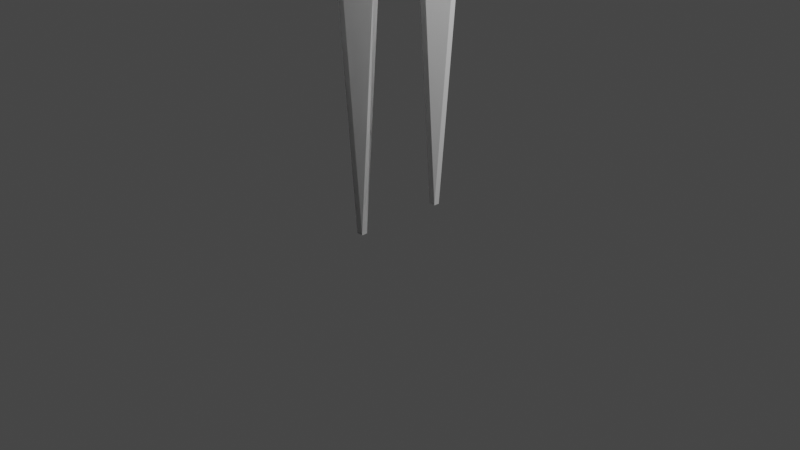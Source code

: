 # Source: char1.blend  (saved by Blender 4.4.32; exported with 4.5.12 LTS)
import bpy
from mathutils import Matrix  # noqa: F401  (used for matrix-valued properties, if any)

bpy.ops.wm.read_factory_settings(use_empty=True)
scene = bpy.context.scene
scene.name = 'Scene'

# ---- collections
col_collection = bpy.data.collections.new('Collection'); scene.collection.children.link(col_collection)

# ---- materials (node trees are filled in below, after node groups)
mat_material = bpy.data.materials.new('Material')
mat_material.alpha_threshold = 0.0
mat_material.line_color = (0.0, 0.0, 0.0, 1.0)

# ---- material node trees
mat_material.use_nodes = True; mat_material.node_tree.nodes.clear()
_N = mat_material.node_tree.nodes; _L = mat_material.node_tree.links
n0 = _N.new('ShaderNodeOutputMaterial'); n0.name = 'Material Output'; n0.location = (300, 300)
n1 = _N.new('ShaderNodeBsdfPrincipled'); n1.name = 'Principled BSDF'; n1.location = (10, 300)
n1.distribution = 'GGX'
n1.subsurface_method = 'BURLEY'
n1.inputs[2].default_value = 0.4
n1.inputs[3].default_value = 1.45
n1.inputs[27].default_value = (0.0, 0.0, 0.0, 1.0)
n1.inputs[28].default_value = 1.0
_L.new(n1.outputs[0], n0.inputs[0])
n0.is_active_output = True

# ---- world
world_world = bpy.data.worlds.new('World'); scene.world = world_world
world_world.use_nodes = True; world_world.node_tree.nodes.clear()
_N = world_world.node_tree.nodes; _L = world_world.node_tree.links
n0 = _N.new('ShaderNodeOutputWorld'); n0.name = 'World Output'; n0.location = (300, 300)
n1 = _N.new('ShaderNodeBackground'); n1.name = 'Background'; n1.location = (10, 300)
n1.inputs[0].default_value = (0.05088, 0.05088, 0.05088, 1.0)
_L.new(n1.outputs[0], n0.inputs[0])
n0.is_active_output = True
world_world.color = (0.05088, 0.05088, 0.05088)
world_world.use_sun_shadow = False
world_world.sun_shadow_jitter_overblur = 0.0

# ---- cameras
cam_camera = bpy.data.cameras.new('Camera')
cam_camera.clip_end = 100.0
cam_camera.ortho_scale = 7.314

# ---- lights
light_light = bpy.data.lights.new('Light', 'POINT')
light_light.transmission_factor = 0.0
light_light.energy = 1000.0
light_light.shadow_soft_size = 0.1
light_light.shadow_maximum_resolution = 0.006
light_light.use_absolute_resolution = True

# ---- meshes
me_cube = bpy.data.meshes.new('Cube')
me_cube.from_pydata([(0.76, 0.8, 0.9533), (0.76, 0.76, 0.9933), (0.8, 0.76, 0.9533), (0.95, 0.95, -1.0), (0.95, 1.0, -0.95), (1.0, 0.95, -0.95), (0.8, -0.76, 0.9533), (0.76, -0.76, 0.9933), (0.76, -0.8, 0.9533), (1.0, -0.95, -0.95), (0.95, -1.0, -0.95), (0.95, -0.95, -1.0), (-0.76, 0.8, 0.9533), (-0.8, 0.76, 0.9533), (-0.76, 0.76, 0.9933), (-1.0, 0.95, -0.95), (-0.95, 1.0, -0.95), (-0.95, 0.95, -1.0), (-0.8, -0.76, 0.9533), (-0.76, -0.8, 0.9533), (-0.76, -0.76, 0.9933), (-0.95, -0.95, -1.0), (-0.95, -1.0, -0.95), (-1.0, -0.95, -0.95)], [], [(17, 3, 11, 21), (23, 18, 13, 15), (10, 8, 19, 22), (1, 14, 20, 7), (5, 2, 6, 9), (0, 1, 2), (3, 4, 5), (6, 7, 8), (9, 10, 11), (12, 13, 14), (15, 16, 17), (18, 19, 20), (21, 22, 23), (17, 21, 23, 15), (3, 17, 16, 4), (2, 5, 4, 0), (22, 19, 18, 23), (8, 10, 9, 6), (12, 16, 15, 13), (7, 20, 19, 8), (1, 7, 6, 2), (21, 11, 10, 22), (20, 14, 13, 18), (14, 1, 0, 12), (11, 3, 5, 9), (16, 12, 0, 4)])
_uv = me_cube.uv_layers.new(name='UVMap')
_uv.uv.foreach_set('vector', [0.1312, 0.5062, 0.3688, 0.5063, 0.3688, 0.7437, 0.1312, 0.7437, 0.3812, 0.00625, 0.6187, 0.00625, 0.6187, 0.2438, 0.3812, 0.2437, 0.3812, 0.7562, 0.6187, 0.7563, 0.6187, 0.9937, 0.3812, 0.9937, 0.6312, 0.5062, 0.8688, 0.5063, 0.8688, 0.7437, 0.6312, 0.7437, 0.3812, 0.5062, 0.6187, 0.5063, 0.6187, 0.7437, 0.3812, 0.7437, 0.6187, 0.4937, 0.625, 0.4938, 0.6187, 0.5, 0.3688, 0.5063, 0.3688, 0.5, 0.375, 0.5063, 0.6187, 0.75, 0.625, 0.7563, 0.6187, 0.7563, 0.375, 0.7438, 0.3688, 0.75, 0.3688, 0.7437, 0.6187, 0.25, 0.6187, 0.2438, 0.625, 0.2438, 0.125, 0.5063, 0.1312, 0.5, 0.1312, 0.5062, 0.6187, 0.00625, 0.6187, 0.0, 0.625, 0.00625, 0.1312, 0.7437, 0.1312, 0.75, 0.125, 0.7438, 0.1312, 0.5062, 0.1312, 0.7437, 0.125, 0.7438, 0.125, 0.5063, 0.3688, 0.5063, 0.1312, 0.5062, 0.1312, 0.5, 0.3688, 0.5, 0.6187, 0.5063, 0.3812, 0.5062, 0.3812, 0.4937, 0.6187, 0.4937, 0.3813, 0.0, 0.6187, 0.0, 0.6187, 0.00625, 0.3812, 0.00625, 0.6187, 0.7563, 0.3812, 0.7562, 0.3812, 0.7437, 0.6187, 0.7437, 0.6187, 0.2563, 0.3812, 0.2562, 0.3812, 0.2437, 0.6187, 0.2438, 0.625, 0.7563, 0.625, 0.9937, 0.6187, 0.9937, 0.6187, 0.7563, 0.6312, 0.5062, 0.6312, 0.7437, 0.6187, 0.7437, 0.6187, 0.5063, 0.1312, 0.7437, 0.3688, 0.7437, 0.3688, 0.75, 0.1312, 0.75, 0.625, 0.00625, 0.625, 0.2438, 0.6187, 0.2438, 0.6187, 0.00625, 0.625, 0.2563, 0.625, 0.4938, 0.6187, 0.4937, 0.6187, 0.2563, 0.3688, 0.7437, 0.3688, 0.5063, 0.3812, 0.5062, 0.3812, 0.7437, 0.3812, 0.2562, 0.6187, 0.2563, 0.6187, 0.4937, 0.3812, 0.4937])
me_cube.materials.append(mat_material)
me_cube.use_remesh_preserve_volume = False
me_cube.use_remesh_preserve_attributes = False
me_cube.use_mirror_vertex_groups = False
me_cube.update()
me_cone_002 = bpy.data.meshes.new('Cone.002')
me_cone_002.from_pydata([(0.03544, 0.4596, -2.45), (0.0, 0.4293, -2.5), (-0.03544, 0.4596, -2.45), (0.4596, 0.03544, -2.45), (0.4596, -0.03544, -2.45), (0.4293, 0.0, -2.5), (0.03544, -0.4596, -2.45), (-0.03544, -0.4596, -2.45), (0.0, -0.4293, -2.5), (-0.4596, -0.03544, -2.45), (-0.4596, 0.03544, -2.45), (-0.4293, 0.0, -2.5), (-0.03544, 0.03544, 2.391), (-0.03544, -0.03544, 2.391), (0.03544, -0.03544, 2.391), (0.03544, 0.03544, 2.391), (0.03544, -0.2888, -0.7425), (0.03544, -0.2788, -0.6427), (-0.03544, -0.2788, -0.6427), (-0.03544, -0.2888, -0.7425), (-0.03544, -0.3146, -1.0), (-0.03544, -0.3245, -1.1), (0.03544, -0.3245, -1.1), (0.03544, -0.3146, -1.0), (-0.03544, 0.2888, -0.7425), (-0.03544, 0.2788, -0.6427), (0.03544, 0.2788, -0.6427), (0.03544, 0.2888, -0.7425), (0.03544, 0.3146, -1.0), (0.03544, 0.3245, -1.1), (-0.03544, 0.3245, -1.1), (-0.03544, 0.3146, -1.0), (-0.3146, 0.03544, -1.0), (-0.3245, 0.03544, -1.1), (-0.3245, -0.03544, -1.1), (-0.3146, -0.03544, -1.0), (-0.2888, -0.03544, -0.7425), (-0.2788, -0.03544, -0.6427), (-0.2788, 0.03544, -0.6427), (-0.2888, 0.03544, -0.7425), (0.3146, -0.03544, -1.0), (0.3245, -0.03544, -1.1), (0.3245, 0.03544, -1.1), (0.3146, 0.03544, -1.0), (0.2888, 0.03544, -0.7425), (0.2788, 0.03544, -0.6427), (0.2788, -0.03544, -0.6427), (0.2888, -0.03544, -0.7425), (0.2967, -0.03544, -0.8214), (0.3067, -0.03544, -0.9212), (0.3067, 0.03544, -0.9212), (0.2967, 0.03544, -0.8214), (0.03544, -0.3067, -0.9212), (0.03544, -0.2967, -0.8214), (-0.03544, -0.2967, -0.8214), (-0.03544, -0.3067, -0.9212), (-0.03544, 0.3067, -0.9212), (-0.03544, 0.2967, -0.8214), (0.03544, 0.2967, -0.8214), (0.03544, 0.3067, -0.9212), (-0.2967, 0.03544, -0.8214), (-0.3067, 0.03544, -0.9212), (-0.3067, -0.03544, -0.9212), (-0.2967, -0.03544, -0.8214)], [], [(17, 46, 14), (10, 33, 30, 2), (7, 21, 34, 9), (37, 18, 13), (47, 16, 53, 48), (1, 5, 8, 11), (4, 41, 22, 6), (45, 26, 15), (57, 60, 39, 24), (51, 58, 27, 44), (31, 32, 61, 56), (49, 52, 23, 40), (25, 38, 12), (55, 62, 35, 20), (43, 28, 59, 50), (19, 36, 63, 54), (0, 1, 2), (3, 4, 5), (6, 7, 8), (9, 10, 11), (12, 13, 14, 15), (16, 17, 18, 19), (20, 21, 22, 23), (24, 25, 26, 27), (28, 29, 30, 31), (32, 33, 34, 35), (36, 37, 38, 39), (40, 41, 42, 43), (44, 45, 46, 47), (48, 49, 50, 51), (52, 53, 54, 55), (56, 57, 58, 59), (60, 61, 62, 63), (0, 3, 5, 1), (4, 6, 8, 5), (7, 9, 11, 8), (10, 2, 1, 11), (51, 44, 47, 48), (46, 17, 16, 47), (55, 20, 23, 52), (22, 41, 40, 23), (59, 28, 31, 56), (30, 33, 32, 31), (63, 36, 39, 60), (38, 25, 24, 39), (42, 29, 28, 43), (26, 45, 44, 27), (18, 37, 36, 19), (34, 21, 20, 35), (6, 22, 21, 7), (33, 10, 9, 34), (3, 42, 41, 4), (12, 38, 37, 13), (17, 14, 13, 18), (45, 15, 14, 46), (25, 12, 15, 26), (29, 0, 2, 30), (43, 50, 49, 40), (19, 54, 53, 16), (27, 58, 57, 24), (35, 62, 61, 32), (62, 55, 54, 63), (58, 51, 50, 59), (60, 57, 56, 61), (52, 49, 48, 53), (0, 29, 42, 3)])
_uv = me_cone_002.uv_layers.new(name='UVMap')
_uv.uv.foreach_set('vector', [0.267, 0.1162, 0.3838, 0.233, 0.267, 0.233, 0.02941, 0.267, 0.09422, 0.267, 0.233, 0.4058, 0.233, 0.4706, 0.233, 0.02941, 0.233, 0.09422, 0.09422, 0.233, 0.02941, 0.233, 0.1162, 0.233, 0.233, 0.1162, 0.233, 0.233, 0.3886, 0.233, 0.267, 0.1114, 0.267, 0.1076, 0.3924, 0.233, 0.75, 0.4561, 0.9561, 0.25, 0.75, 0.04394, 0.5439, 0.25, 0.4706, 0.233, 0.4058, 0.233, 0.267, 0.09422, 0.267, 0.02941, 0.3838, 0.267, 0.267, 0.3838, 0.267, 0.267, 0.233, 0.3924, 0.1076, 0.267, 0.1114, 0.267, 0.233, 0.3886, 0.3924, 0.267, 0.267, 0.3924, 0.267, 0.3886, 0.3886, 0.267, 0.233, 0.401, 0.09901, 0.267, 0.1028, 0.267, 0.233, 0.3972, 0.3972, 0.233, 0.267, 0.1028, 0.267, 0.09901, 0.401, 0.233, 0.233, 0.3838, 0.1162, 0.267, 0.233, 0.267, 0.233, 0.1028, 0.1028, 0.233, 0.09901, 0.233, 0.233, 0.09901, 0.401, 0.267, 0.267, 0.401, 0.267, 0.3972, 0.3972, 0.267, 0.233, 0.1114, 0.1114, 0.233, 0.1076, 0.233, 0.233, 0.1076, 0.267, 0.4706, 0.2669, 0.4729, 0.25, 0.4874, 0.4874, 0.25, 0.4706, 0.233, 0.4729, 0.2331, 0.267, 0.02941, 0.25, 0.01256, 0.2669, 0.02705, 0.02941, 0.233, 0.01256, 0.25, 0.02705, 0.2331, 0.233, 0.267, 0.233, 0.233, 0.267, 0.233, 0.267, 0.267, 0.267, 0.1114, 0.267, 0.1162, 0.233, 0.1162, 0.233, 0.1114, 0.233, 0.09901, 0.233, 0.09422, 0.267, 0.09422, 0.267, 0.09901, 0.233, 0.3886, 0.233, 0.3838, 0.267, 0.3838, 0.267, 0.3886, 0.267, 0.401, 0.267, 0.4058, 0.233, 0.4058, 0.233, 0.401, 0.09901, 0.267, 0.09422, 0.267, 0.09422, 0.233, 0.09901, 0.233, 0.1114, 0.233, 0.1162, 0.233, 0.1162, 0.267, 0.1114, 0.267, 0.401, 0.233, 0.4058, 0.233, 0.4058, 0.267, 0.401, 0.267, 0.3886, 0.267, 0.3838, 0.267, 0.3838, 0.233, 0.3886, 0.233, 0.3924, 0.233, 0.3972, 0.233, 0.3972, 0.267, 0.3924, 0.267, 0.267, 0.1028, 0.267, 0.1076, 0.233, 0.1076, 0.233, 0.1028, 0.233, 0.3972, 0.233, 0.3924, 0.267, 0.3924, 0.267, 0.3972, 0.1076, 0.267, 0.1028, 0.267, 0.1028, 0.233, 0.1076, 0.233, 0.267, 0.4706, 0.4706, 0.267, 0.473, 0.267, 0.267, 0.473, 0.4706, 0.233, 0.267, 0.02941, 0.267, 0.02697, 0.473, 0.233, 0.233, 0.02941, 0.02941, 0.233, 0.02697, 0.233, 0.233, 0.02697, 0.02941, 0.267, 0.233, 0.4706, 0.233, 0.473, 0.02697, 0.267, 0.3924, 0.267, 0.3886, 0.267, 0.3886, 0.233, 0.3924, 0.233, 0.3838, 0.233, 0.267, 0.1162, 0.267, 0.1114, 0.3886, 0.233, 0.233, 0.1028, 0.233, 0.09901, 0.267, 0.09901, 0.267, 0.1028, 0.267, 0.09422, 0.4058, 0.233, 0.401, 0.233, 0.267, 0.09901, 0.267, 0.3972, 0.267, 0.401, 0.233, 0.401, 0.233, 0.3972, 0.233, 0.4058, 0.09422, 0.267, 0.09901, 0.267, 0.233, 0.401, 0.1076, 0.233, 0.1114, 0.233, 0.1114, 0.267, 0.1076, 0.267, 0.1162, 0.267, 0.233, 0.3838, 0.233, 0.3886, 0.1114, 0.267, 0.4058, 0.267, 0.267, 0.4058, 0.267, 0.401, 0.401, 0.267, 0.267, 0.3838, 0.3838, 0.267, 0.3886, 0.267, 0.267, 0.3886, 0.233, 0.1162, 0.1162, 0.233, 0.1114, 0.233, 0.233, 0.1114, 0.09422, 0.233, 0.233, 0.09422, 0.233, 0.09901, 0.09901, 0.233, 0.267, 0.02941, 0.267, 0.09422, 0.233, 0.09422, 0.233, 0.02941, 0.09422, 0.267, 0.02941, 0.267, 0.02941, 0.233, 0.09422, 0.233, 0.4706, 0.267, 0.4058, 0.267, 0.4058, 0.233, 0.4706, 0.233, 0.233, 0.267, 0.1162, 0.267, 0.1162, 0.233, 0.233, 0.233, 0.267, 0.1162, 0.267, 0.233, 0.233, 0.233, 0.233, 0.1162, 0.3838, 0.267, 0.267, 0.267, 0.267, 0.233, 0.3838, 0.233, 0.233, 0.3838, 0.233, 0.267, 0.267, 0.267, 0.267, 0.3838, 0.267, 0.4058, 0.267, 0.4706, 0.233, 0.4706, 0.233, 0.4058, 0.401, 0.267, 0.3972, 0.267, 0.3972, 0.233, 0.401, 0.233, 0.233, 0.1114, 0.233, 0.1076, 0.267, 0.1076, 0.267, 0.1114, 0.267, 0.3886, 0.267, 0.3924, 0.233, 0.3924, 0.233, 0.3886, 0.09901, 0.233, 0.1028, 0.233, 0.1028, 0.267, 0.09901, 0.267, 0.1028, 0.233, 0.233, 0.1028, 0.233, 0.1076, 0.1076, 0.233, 0.267, 0.3924, 0.3924, 0.267, 0.3972, 0.267, 0.267, 0.3972, 0.1076, 0.267, 0.233, 0.3924, 0.233, 0.3972, 0.1028, 0.267, 0.267, 0.1028, 0.3972, 0.233, 0.3924, 0.233, 0.267, 0.1076, 0.267, 0.4706, 0.267, 0.4058, 0.4058, 0.267, 0.4706, 0.267])
me_cone_002.update()
me_cone_003 = bpy.data.meshes.new('Cone.003')
me_cone_003.from_pydata([(0.03544, 0.4596, -2.45), (0.0, 0.4293, -2.5), (-0.03544, 0.4596, -2.45), (0.4596, 0.03544, -2.45), (0.4596, -0.03544, -2.45), (0.4293, 0.0, -2.5), (0.03544, -0.4596, -2.45), (-0.03544, -0.4596, -2.45), (0.0, -0.4293, -2.5), (-0.4596, -0.03544, -2.45), (-0.4596, 0.03544, -2.45), (-0.4293, 0.0, -2.5), (-0.03544, 0.03544, 2.391), (-0.03544, -0.03544, 2.391), (0.03544, -0.03544, 2.391), (0.03544, 0.03544, 2.391), (0.03544, -0.2888, -0.7425), (0.03544, -0.2788, -0.6427), (-0.03544, -0.2788, -0.6427), (-0.03544, -0.2888, -0.7425), (-0.03544, -0.3146, -1.0), (-0.03544, -0.3245, -1.1), (0.03544, -0.3245, -1.1), (0.03544, -0.3146, -1.0), (-0.03544, 0.2888, -0.7425), (-0.03544, 0.2788, -0.6427), (0.03544, 0.2788, -0.6427), (0.03544, 0.2888, -0.7425), (0.03544, 0.3146, -1.0), (0.03544, 0.3245, -1.1), (-0.03544, 0.3245, -1.1), (-0.03544, 0.3146, -1.0), (-0.3146, 0.03544, -1.0), (-0.3245, 0.03544, -1.1), (-0.3245, -0.03544, -1.1), (-0.3146, -0.03544, -1.0), (-0.2888, -0.03544, -0.7425), (-0.2788, -0.03544, -0.6427), (-0.2788, 0.03544, -0.6427), (-0.2888, 0.03544, -0.7425), (0.3146, -0.03544, -1.0), (0.3245, -0.03544, -1.1), (0.3245, 0.03544, -1.1), (0.3146, 0.03544, -1.0), (0.2888, 0.03544, -0.7425), (0.2788, 0.03544, -0.6427), (0.2788, -0.03544, -0.6427), (0.2888, -0.03544, -0.7425), (0.2967, -0.03544, -0.8214), (0.3067, -0.03544, -0.9212), (0.3067, 0.03544, -0.9212), (0.2967, 0.03544, -0.8214), (0.03544, -0.3067, -0.9212), (0.03544, -0.2967, -0.8214), (-0.03544, -0.2967, -0.8214), (-0.03544, -0.3067, -0.9212), (-0.03544, 0.3067, -0.9212), (-0.03544, 0.2967, -0.8214), (0.03544, 0.2967, -0.8214), (0.03544, 0.3067, -0.9212), (-0.2967, 0.03544, -0.8214), (-0.3067, 0.03544, -0.9212), (-0.3067, -0.03544, -0.9212), (-0.2967, -0.03544, -0.8214)], [], [(17, 46, 14), (10, 33, 30, 2), (7, 21, 34, 9), (37, 18, 13), (47, 16, 53, 48), (1, 5, 8, 11), (4, 41, 22, 6), (45, 26, 15), (57, 60, 39, 24), (51, 58, 27, 44), (31, 32, 61, 56), (49, 52, 23, 40), (25, 38, 12), (55, 62, 35, 20), (43, 28, 59, 50), (19, 36, 63, 54), (0, 1, 2), (3, 4, 5), (6, 7, 8), (9, 10, 11), (12, 13, 14, 15), (16, 17, 18, 19), (20, 21, 22, 23), (24, 25, 26, 27), (28, 29, 30, 31), (32, 33, 34, 35), (36, 37, 38, 39), (40, 41, 42, 43), (44, 45, 46, 47), (48, 49, 50, 51), (52, 53, 54, 55), (56, 57, 58, 59), (60, 61, 62, 63), (0, 3, 5, 1), (4, 6, 8, 5), (7, 9, 11, 8), (10, 2, 1, 11), (51, 44, 47, 48), (46, 17, 16, 47), (55, 20, 23, 52), (22, 41, 40, 23), (59, 28, 31, 56), (30, 33, 32, 31), (63, 36, 39, 60), (38, 25, 24, 39), (42, 29, 28, 43), (26, 45, 44, 27), (18, 37, 36, 19), (34, 21, 20, 35), (6, 22, 21, 7), (33, 10, 9, 34), (3, 42, 41, 4), (12, 38, 37, 13), (17, 14, 13, 18), (45, 15, 14, 46), (25, 12, 15, 26), (29, 0, 2, 30), (43, 50, 49, 40), (19, 54, 53, 16), (27, 58, 57, 24), (35, 62, 61, 32), (62, 55, 54, 63), (58, 51, 50, 59), (60, 57, 56, 61), (52, 49, 48, 53), (0, 29, 42, 3)])
_uv = me_cone_003.uv_layers.new(name='UVMap')
_uv.uv.foreach_set('vector', [0.267, 0.1162, 0.3838, 0.233, 0.267, 0.233, 0.02941, 0.267, 0.09422, 0.267, 0.233, 0.4058, 0.233, 0.4706, 0.233, 0.02941, 0.233, 0.09422, 0.09422, 0.233, 0.02941, 0.233, 0.1162, 0.233, 0.233, 0.1162, 0.233, 0.233, 0.3886, 0.233, 0.267, 0.1114, 0.267, 0.1076, 0.3924, 0.233, 0.75, 0.4561, 0.9561, 0.25, 0.75, 0.04394, 0.5439, 0.25, 0.4706, 0.233, 0.4058, 0.233, 0.267, 0.09422, 0.267, 0.02941, 0.3838, 0.267, 0.267, 0.3838, 0.267, 0.267, 0.233, 0.3924, 0.1076, 0.267, 0.1114, 0.267, 0.233, 0.3886, 0.3924, 0.267, 0.267, 0.3924, 0.267, 0.3886, 0.3886, 0.267, 0.233, 0.401, 0.09901, 0.267, 0.1028, 0.267, 0.233, 0.3972, 0.3972, 0.233, 0.267, 0.1028, 0.267, 0.09901, 0.401, 0.233, 0.233, 0.3838, 0.1162, 0.267, 0.233, 0.267, 0.233, 0.1028, 0.1028, 0.233, 0.09901, 0.233, 0.233, 0.09901, 0.401, 0.267, 0.267, 0.401, 0.267, 0.3972, 0.3972, 0.267, 0.233, 0.1114, 0.1114, 0.233, 0.1076, 0.233, 0.233, 0.1076, 0.267, 0.4706, 0.2669, 0.4729, 0.25, 0.4874, 0.4874, 0.25, 0.4706, 0.233, 0.4729, 0.2331, 0.267, 0.02941, 0.25, 0.01256, 0.2669, 0.02705, 0.02941, 0.233, 0.01256, 0.25, 0.02705, 0.2331, 0.233, 0.267, 0.233, 0.233, 0.267, 0.233, 0.267, 0.267, 0.267, 0.1114, 0.267, 0.1162, 0.233, 0.1162, 0.233, 0.1114, 0.233, 0.09901, 0.233, 0.09422, 0.267, 0.09422, 0.267, 0.09901, 0.233, 0.3886, 0.233, 0.3838, 0.267, 0.3838, 0.267, 0.3886, 0.267, 0.401, 0.267, 0.4058, 0.233, 0.4058, 0.233, 0.401, 0.09901, 0.267, 0.09422, 0.267, 0.09422, 0.233, 0.09901, 0.233, 0.1114, 0.233, 0.1162, 0.233, 0.1162, 0.267, 0.1114, 0.267, 0.401, 0.233, 0.4058, 0.233, 0.4058, 0.267, 0.401, 0.267, 0.3886, 0.267, 0.3838, 0.267, 0.3838, 0.233, 0.3886, 0.233, 0.3924, 0.233, 0.3972, 0.233, 0.3972, 0.267, 0.3924, 0.267, 0.267, 0.1028, 0.267, 0.1076, 0.233, 0.1076, 0.233, 0.1028, 0.233, 0.3972, 0.233, 0.3924, 0.267, 0.3924, 0.267, 0.3972, 0.1076, 0.267, 0.1028, 0.267, 0.1028, 0.233, 0.1076, 0.233, 0.267, 0.4706, 0.4706, 0.267, 0.473, 0.267, 0.267, 0.473, 0.4706, 0.233, 0.267, 0.02941, 0.267, 0.02697, 0.473, 0.233, 0.233, 0.02941, 0.02941, 0.233, 0.02697, 0.233, 0.233, 0.02697, 0.02941, 0.267, 0.233, 0.4706, 0.233, 0.473, 0.02697, 0.267, 0.3924, 0.267, 0.3886, 0.267, 0.3886, 0.233, 0.3924, 0.233, 0.3838, 0.233, 0.267, 0.1162, 0.267, 0.1114, 0.3886, 0.233, 0.233, 0.1028, 0.233, 0.09901, 0.267, 0.09901, 0.267, 0.1028, 0.267, 0.09422, 0.4058, 0.233, 0.401, 0.233, 0.267, 0.09901, 0.267, 0.3972, 0.267, 0.401, 0.233, 0.401, 0.233, 0.3972, 0.233, 0.4058, 0.09422, 0.267, 0.09901, 0.267, 0.233, 0.401, 0.1076, 0.233, 0.1114, 0.233, 0.1114, 0.267, 0.1076, 0.267, 0.1162, 0.267, 0.233, 0.3838, 0.233, 0.3886, 0.1114, 0.267, 0.4058, 0.267, 0.267, 0.4058, 0.267, 0.401, 0.401, 0.267, 0.267, 0.3838, 0.3838, 0.267, 0.3886, 0.267, 0.267, 0.3886, 0.233, 0.1162, 0.1162, 0.233, 0.1114, 0.233, 0.233, 0.1114, 0.09422, 0.233, 0.233, 0.09422, 0.233, 0.09901, 0.09901, 0.233, 0.267, 0.02941, 0.267, 0.09422, 0.233, 0.09422, 0.233, 0.02941, 0.09422, 0.267, 0.02941, 0.267, 0.02941, 0.233, 0.09422, 0.233, 0.4706, 0.267, 0.4058, 0.267, 0.4058, 0.233, 0.4706, 0.233, 0.233, 0.267, 0.1162, 0.267, 0.1162, 0.233, 0.233, 0.233, 0.267, 0.1162, 0.267, 0.233, 0.233, 0.233, 0.233, 0.1162, 0.3838, 0.267, 0.267, 0.267, 0.267, 0.233, 0.3838, 0.233, 0.233, 0.3838, 0.233, 0.267, 0.267, 0.267, 0.267, 0.3838, 0.267, 0.4058, 0.267, 0.4706, 0.233, 0.4706, 0.233, 0.4058, 0.401, 0.267, 0.3972, 0.267, 0.3972, 0.233, 0.401, 0.233, 0.233, 0.1114, 0.233, 0.1076, 0.267, 0.1076, 0.267, 0.1114, 0.267, 0.3886, 0.267, 0.3924, 0.233, 0.3924, 0.233, 0.3886, 0.09901, 0.233, 0.1028, 0.233, 0.1028, 0.267, 0.09901, 0.267, 0.1028, 0.233, 0.233, 0.1028, 0.233, 0.1076, 0.1076, 0.233, 0.267, 0.3924, 0.3924, 0.267, 0.3972, 0.267, 0.267, 0.3972, 0.1076, 0.267, 0.233, 0.3924, 0.233, 0.3972, 0.1028, 0.267, 0.267, 0.1028, 0.3972, 0.233, 0.3924, 0.233, 0.267, 0.1076, 0.267, 0.4706, 0.267, 0.4058, 0.4058, 0.267, 0.4706, 0.267])
me_cone_003.update()
me_cone_004 = bpy.data.meshes.new('Cone.004')
me_cone_004.from_pydata([(0.03544, 0.4596, -2.45), (0.0, 0.4293, -2.5), (-0.03544, 0.4596, -2.45), (0.4596, 0.03544, -2.45), (0.4596, -0.03544, -2.45), (0.4293, 0.0, -2.5), (0.03544, -0.4596, -2.45), (-0.03544, -0.4596, -2.45), (0.0, -0.4293, -2.5), (-0.4596, -0.03544, -2.45), (-0.4596, 0.03544, -2.45), (-0.4293, 0.0, -2.5), (-0.03544, 0.03544, 2.391), (-0.03544, -0.03544, 2.391), (0.03544, -0.03544, 2.391), (0.03544, 0.03544, 2.391), (0.03544, -0.2888, -0.7425), (0.03544, -0.2788, -0.6427), (-0.03544, -0.2788, -0.6427), (-0.03544, -0.2888, -0.7425), (-0.03544, -0.3146, -1.0), (-0.03544, -0.3245, -1.1), (0.03544, -0.3245, -1.1), (0.03544, -0.3146, -1.0), (-0.03544, 0.2888, -0.7425), (-0.03544, 0.2788, -0.6427), (0.03544, 0.2788, -0.6427), (0.03544, 0.2888, -0.7425), (0.03544, 0.3146, -1.0), (0.03544, 0.3245, -1.1), (-0.03544, 0.3245, -1.1), (-0.03544, 0.3146, -1.0), (-0.3146, 0.03544, -1.0), (-0.3245, 0.03544, -1.1), (-0.3245, -0.03544, -1.1), (-0.3146, -0.03544, -1.0), (-0.2888, -0.03544, -0.7425), (-0.2788, -0.03544, -0.6427), (-0.2788, 0.03544, -0.6427), (-0.2888, 0.03544, -0.7425), (0.3146, -0.03544, -1.0), (0.3245, -0.03544, -1.1), (0.3245, 0.03544, -1.1), (0.3146, 0.03544, -1.0), (0.2888, 0.03544, -0.7425), (0.2788, 0.03544, -0.6427), (0.2788, -0.03544, -0.6427), (0.2888, -0.03544, -0.7425), (0.2967, -0.03544, -0.8214), (0.3067, -0.03544, -0.9212), (0.3067, 0.03544, -0.9212), (0.2967, 0.03544, -0.8214), (0.03544, -0.3067, -0.9212), (0.03544, -0.2967, -0.8214), (-0.03544, -0.2967, -0.8214), (-0.03544, -0.3067, -0.9212), (-0.03544, 0.3067, -0.9212), (-0.03544, 0.2967, -0.8214), (0.03544, 0.2967, -0.8214), (0.03544, 0.3067, -0.9212), (-0.2967, 0.03544, -0.8214), (-0.3067, 0.03544, -0.9212), (-0.3067, -0.03544, -0.9212), (-0.2967, -0.03544, -0.8214), (0.76, -1.444, -4.358), (0.76, -1.4, -4.398), (0.8, -1.4, -4.358), (0.95, -1.611, -2.404), (0.95, -1.667, -2.454), (1.0, -1.611, -2.454), (0.8, 0.2889, -4.358), (0.76, 0.2889, -4.398), (0.76, 0.3333, -4.358), (1.0, 0.5, -2.454), (0.95, 0.5556, -2.454), (0.95, 0.5, -2.404), (-0.76, -1.444, -4.358), (-0.8, -1.4, -4.358), (-0.76, -1.4, -4.398), (-1.0, -1.611, -2.454), (-0.95, -1.667, -2.454), (-0.95, -1.611, -2.404), (-0.8, 0.2889, -4.358), (-0.76, 0.3333, -4.358), (-0.76, 0.2889, -4.398), (-0.95, 0.5, -2.404), (-0.95, 0.5556, -2.454), (-1.0, 0.5, -2.454), (0.03544, -0.6515, -2.45), (0.0, -0.6818, -2.5), (-0.03544, -0.6515, -2.45), (0.4596, -1.076, -2.45), (0.4596, -1.147, -2.45), (0.4293, -1.111, -2.5), (0.03544, -1.571, -2.45), (-0.03544, -1.571, -2.45), (0.0, -1.54, -2.5), (-0.4596, -1.147, -2.45), (-0.4596, -1.076, -2.45), (-0.4293, -1.111, -2.5), (-0.03544, -1.076, 2.391), (-0.03544, -1.147, 2.391), (0.03544, -1.147, 2.391), (0.03544, -1.076, 2.391), (0.03544, -1.4, -0.7425), (0.03544, -1.39, -0.6427), (-0.03544, -1.39, -0.6427), (-0.03544, -1.4, -0.7425), (-0.03544, -1.426, -1.0), (-0.03544, -1.436, -1.1), (0.03544, -1.436, -1.1), (0.03544, -1.426, -1.0), (-0.03544, -0.8223, -0.7425), (-0.03544, -0.8323, -0.6427), (0.03544, -0.8323, -0.6427), (0.03544, -0.8223, -0.7425), (0.03544, -0.7965, -1.0), (0.03544, -0.7866, -1.1), (-0.03544, -0.7866, -1.1), (-0.03544, -0.7965, -1.0), (-0.3146, -1.076, -1.0), (-0.3245, -1.076, -1.1), (-0.3245, -1.147, -1.1), (-0.3146, -1.147, -1.0), (-0.2888, -1.147, -0.7425), (-0.2788, -1.147, -0.6427), (-0.2788, -1.076, -0.6427), (-0.2888, -1.076, -0.7425), (0.3146, -1.147, -1.0), (0.3245, -1.147, -1.1), (0.3245, -1.076, -1.1), (0.3146, -1.076, -1.0), (0.2888, -1.076, -0.7425), (0.2788, -1.076, -0.6427), (0.2788, -1.147, -0.6427), (0.2888, -1.147, -0.7425), (0.2967, -1.147, -0.8214), (0.3067, -1.147, -0.9212), (0.3067, -1.076, -0.9212), (0.2967, -1.076, -0.8214), (0.03544, -1.418, -0.9212), (0.03544, -1.408, -0.8214), (-0.03544, -1.408, -0.8214), (-0.03544, -1.418, -0.9212), (-0.03544, -0.8044, -0.9212), (-0.03544, -0.8144, -0.8214), (0.03544, -0.8144, -0.8214), (0.03544, -0.8044, -0.9212), (-0.2967, -1.076, -0.8214), (-0.3067, -1.076, -0.9212), (-0.3067, -1.147, -0.9212), (-0.2967, -1.147, -0.8214)], [], [(17, 46, 14), (10, 33, 30, 2), (7, 21, 34, 9), (37, 18, 13), (47, 16, 53, 48), (1, 5, 8, 11), (4, 41, 22, 6), (45, 26, 15), (57, 60, 39, 24), (51, 58, 27, 44), (31, 32, 61, 56), (49, 52, 23, 40), (25, 38, 12), (55, 62, 35, 20), (43, 28, 59, 50), (19, 36, 63, 54), (0, 1, 2), (3, 4, 5), (6, 7, 8), (9, 10, 11), (12, 13, 14, 15), (16, 17, 18, 19), (20, 21, 22, 23), (24, 25, 26, 27), (28, 29, 30, 31), (32, 33, 34, 35), (36, 37, 38, 39), (40, 41, 42, 43), (44, 45, 46, 47), (48, 49, 50, 51), (52, 53, 54, 55), (56, 57, 58, 59), (60, 61, 62, 63), (0, 3, 5, 1), (4, 6, 8, 5), (7, 9, 11, 8), (10, 2, 1, 11), (51, 44, 47, 48), (46, 17, 16, 47), (55, 20, 23, 52), (22, 41, 40, 23), (59, 28, 31, 56), (30, 33, 32, 31), (63, 36, 39, 60), (38, 25, 24, 39), (42, 29, 28, 43), (26, 45, 44, 27), (18, 37, 36, 19), (34, 21, 20, 35), (6, 22, 21, 7), (33, 10, 9, 34), (3, 42, 41, 4), (12, 38, 37, 13), (17, 14, 13, 18), (45, 15, 14, 46), (25, 12, 15, 26), (29, 0, 2, 30), (43, 50, 49, 40), (19, 54, 53, 16), (27, 58, 57, 24), (35, 62, 61, 32), (62, 55, 54, 63), (58, 51, 50, 59), (60, 57, 56, 61), (52, 49, 48, 53), (0, 29, 42, 3), (81, 67, 75, 85), (87, 82, 77, 79), (74, 72, 83, 86), (65, 78, 84, 71), (69, 66, 70, 73), (64, 65, 66), (67, 68, 69), (70, 71, 72), (73, 74, 75), (76, 77, 78), (79, 80, 81), (82, 83, 84), (85, 86, 87), (81, 85, 87, 79), (67, 81, 80, 68), (66, 69, 68, 64), (86, 83, 82, 87), (72, 74, 73, 70), (76, 80, 79, 77), (71, 84, 83, 72), (65, 71, 70, 66), (85, 75, 74, 86), (84, 78, 77, 82), (78, 65, 64, 76), (75, 67, 69, 73), (80, 76, 64, 68), (105, 134, 102), (98, 121, 118, 90), (95, 109, 122, 97), (125, 106, 101), (135, 104, 141, 136), (89, 93, 96, 99), (92, 129, 110, 94), (133, 114, 103), (145, 148, 127, 112), (139, 146, 115, 132), (119, 120, 149, 144), (137, 140, 111, 128), (113, 126, 100), (143, 150, 123, 108), (131, 116, 147, 138), (107, 124, 151, 142), (88, 89, 90), (91, 92, 93), (94, 95, 96), (97, 98, 99), (100, 101, 102, 103), (104, 105, 106, 107), (108, 109, 110, 111), (112, 113, 114, 115), (116, 117, 118, 119), (120, 121, 122, 123), (124, 125, 126, 127), (128, 129, 130, 131), (132, 133, 134, 135), (136, 137, 138, 139), (140, 141, 142, 143), (144, 145, 146, 147), (148, 149, 150, 151), (88, 91, 93, 89), (92, 94, 96, 93), (95, 97, 99, 96), (98, 90, 89, 99), (139, 132, 135, 136), (134, 105, 104, 135), (143, 108, 111, 140), (110, 129, 128, 111), (147, 116, 119, 144), (118, 121, 120, 119), (151, 124, 127, 148), (126, 113, 112, 127), (130, 117, 116, 131), (114, 133, 132, 115), (106, 125, 124, 107), (122, 109, 108, 123), (94, 110, 109, 95), (121, 98, 97, 122), (91, 130, 129, 92), (100, 126, 125, 101), (105, 102, 101, 106), (133, 103, 102, 134), (113, 100, 103, 114), (117, 88, 90, 118), (131, 138, 137, 128), (107, 142, 141, 104), (115, 146, 145, 112), (123, 150, 149, 120), (150, 143, 142, 151), (146, 139, 138, 147), (148, 145, 144, 149), (140, 137, 136, 141), (88, 117, 130, 91)])
me_cone_004.polygons.foreach_set('material_index', [0, 0, 0, 0, 0, 0, 0, 0, 0, 0, 0, 0, 0, 0, 0, 0, 0, 0, 0, 0, 0, 0, 0, 0, 0, 0, 0, 0, 0, 0, 0, 0, 0, 0, 0, 0, 0, 0, 0, 0, 0, 0, 0, 0, 0, 0, 0, 0, 0, 0, 0, 0, 0, 0, 0, 0, 0, 0, 0, 0, 0, 0, 0, 0, 0, 0, 1, 1, 1, 1, 1, 1, 1, 1, 1, 1, 1, 1, 1, 1, 1, 1, 1, 1, 1, 1, 1, 1, 1, 1, 1, 1, 0, 0, 0, 0, 0, 0, 0, 0, 0, 0, 0, 0, 0, 0, 0, 0, 0, 0, 0, 0, 0, 0, 0, 0, 0, 0, 0, 0, 0, 0, 0, 0, 0, 0, 0, 0, 0, 0, 0, 0, 0, 0, 0, 0, 0, 0, 0, 0, 0, 0, 0, 0, 0, 0, 0, 0, 0, 0, 0, 0, 0, 0, 0, 0, 0, 0])
_uv = me_cone_004.uv_layers.new(name='UVMap')
_uv.uv.foreach_set('vector', [0.267, 0.1162, 0.3838, 0.233, 0.267, 0.233, 0.02941, 0.267, 0.09422, 0.267, 0.233, 0.4058, 0.233, 0.4706, 0.233, 0.02941, 0.233, 0.09422, 0.09422, 0.233, 0.02941, 0.233, 0.1162, 0.233, 0.233, 0.1162, 0.233, 0.233, 0.3886, 0.233, 0.267, 0.1114, 0.267, 0.1076, 0.3924, 0.233, 0.75, 0.4561, 0.9561, 0.25, 0.75, 0.04394, 0.5439, 0.25, 0.4706, 0.233, 0.4058, 0.233, 0.267, 0.09422, 0.267, 0.02941, 0.3838, 0.267, 0.267, 0.3838, 0.267, 0.267, 0.233, 0.3924, 0.1076, 0.267, 0.1114, 0.267, 0.233, 0.3886, 0.3924, 0.267, 0.267, 0.3924, 0.267, 0.3886, 0.3886, 0.267, 0.233, 0.401, 0.09901, 0.267, 0.1028, 0.267, 0.233, 0.3972, 0.3972, 0.233, 0.267, 0.1028, 0.267, 0.09901, 0.401, 0.233, 0.233, 0.3838, 0.1162, 0.267, 0.233, 0.267, 0.233, 0.1028, 0.1028, 0.233, 0.09901, 0.233, 0.233, 0.09901, 0.401, 0.267, 0.267, 0.401, 0.267, 0.3972, 0.3972, 0.267, 0.233, 0.1114, 0.1114, 0.233, 0.1076, 0.233, 0.233, 0.1076, 0.267, 0.4706, 0.2669, 0.4729, 0.25, 0.4874, 0.4874, 0.25, 0.4706, 0.233, 0.4729, 0.2331, 0.267, 0.02941, 0.25, 0.01256, 0.2669, 0.02705, 0.02941, 0.233, 0.01256, 0.25, 0.02705, 0.2331, 0.233, 0.267, 0.233, 0.233, 0.267, 0.233, 0.267, 0.267, 0.267, 0.1114, 0.267, 0.1162, 0.233, 0.1162, 0.233, 0.1114, 0.233, 0.09901, 0.233, 0.09422, 0.267, 0.09422, 0.267, 0.09901, 0.233, 0.3886, 0.233, 0.3838, 0.267, 0.3838, 0.267, 0.3886, 0.267, 0.401, 0.267, 0.4058, 0.233, 0.4058, 0.233, 0.401, 0.09901, 0.267, 0.09422, 0.267, 0.09422, 0.233, 0.09901, 0.233, 0.1114, 0.233, 0.1162, 0.233, 0.1162, 0.267, 0.1114, 0.267, 0.401, 0.233, 0.4058, 0.233, 0.4058, 0.267, 0.401, 0.267, 0.3886, 0.267, 0.3838, 0.267, 0.3838, 0.233, 0.3886, 0.233, 0.3924, 0.233, 0.3972, 0.233, 0.3972, 0.267, 0.3924, 0.267, 0.267, 0.1028, 0.267, 0.1076, 0.233, 0.1076, 0.233, 0.1028, 0.233, 0.3972, 0.233, 0.3924, 0.267, 0.3924, 0.267, 0.3972, 0.1076, 0.267, 0.1028, 0.267, 0.1028, 0.233, 0.1076, 0.233, 0.267, 0.4706, 0.4706, 0.267, 0.473, 0.267, 0.267, 0.473, 0.4706, 0.233, 0.267, 0.02941, 0.267, 0.02697, 0.473, 0.233, 0.233, 0.02941, 0.02941, 0.233, 0.02697, 0.233, 0.233, 0.02697, 0.02941, 0.267, 0.233, 0.4706, 0.233, 0.473, 0.02697, 0.267, 0.3924, 0.267, 0.3886, 0.267, 0.3886, 0.233, 0.3924, 0.233, 0.3838, 0.233, 0.267, 0.1162, 0.267, 0.1114, 0.3886, 0.233, 0.233, 0.1028, 0.233, 0.09901, 0.267, 0.09901, 0.267, 0.1028, 0.267, 0.09422, 0.4058, 0.233, 0.401, 0.233, 0.267, 0.09901, 0.267, 0.3972, 0.267, 0.401, 0.233, 0.401, 0.233, 0.3972, 0.233, 0.4058, 0.09422, 0.267, 0.09901, 0.267, 0.233, 0.401, 0.1076, 0.233, 0.1114, 0.233, 0.1114, 0.267, 0.1076, 0.267, 0.1162, 0.267, 0.233, 0.3838, 0.233, 0.3886, 0.1114, 0.267, 0.4058, 0.267, 0.267, 0.4058, 0.267, 0.401, 0.401, 0.267, 0.267, 0.3838, 0.3838, 0.267, 0.3886, 0.267, 0.267, 0.3886, 0.233, 0.1162, 0.1162, 0.233, 0.1114, 0.233, 0.233, 0.1114, 0.09422, 0.233, 0.233, 0.09422, 0.233, 0.09901, 0.09901, 0.233, 0.267, 0.02941, 0.267, 0.09422, 0.233, 0.09422, 0.233, 0.02941, 0.09422, 0.267, 0.02941, 0.267, 0.02941, 0.233, 0.09422, 0.233, 0.4706, 0.267, 0.4058, 0.267, 0.4058, 0.233, 0.4706, 0.233, 0.233, 0.267, 0.1162, 0.267, 0.1162, 0.233, 0.233, 0.233, 0.267, 0.1162, 0.267, 0.233, 0.233, 0.233, 0.233, 0.1162, 0.3838, 0.267, 0.267, 0.267, 0.267, 0.233, 0.3838, 0.233, 0.233, 0.3838, 0.233, 0.267, 0.267, 0.267, 0.267, 0.3838, 0.267, 0.4058, 0.267, 0.4706, 0.233, 0.4706, 0.233, 0.4058, 0.401, 0.267, 0.3972, 0.267, 0.3972, 0.233, 0.401, 0.233, 0.233, 0.1114, 0.233, 0.1076, 0.267, 0.1076, 0.267, 0.1114, 0.267, 0.3886, 0.267, 0.3924, 0.233, 0.3924, 0.233, 0.3886, 0.09901, 0.233, 0.1028, 0.233, 0.1028, 0.267, 0.09901, 0.267, 0.1028, 0.233, 0.233, 0.1028, 0.233, 0.1076, 0.1076, 0.233, 0.267, 0.3924, 0.3924, 0.267, 0.3972, 0.267, 0.267, 0.3972, 0.1076, 0.267, 0.233, 0.3924, 0.233, 0.3972, 0.1028, 0.267, 0.267, 0.1028, 0.3972, 0.233, 0.3924, 0.233, 0.267, 0.1076, 0.267, 0.4706, 0.267, 0.4058, 0.4058, 0.267, 0.4706, 0.267, 0.1312, 0.5062, 0.3688, 0.5063, 0.3688, 0.7437, 0.1312, 0.7437, 0.3812, 0.00625, 0.6187, 0.00625, 0.6187, 0.2438, 0.3812, 0.2437, 0.3812, 0.7562, 0.6187, 0.7563, 0.6187, 0.9937, 0.3812, 0.9937, 0.6312, 0.5062, 0.8688, 0.5063, 0.8688, 0.7437, 0.6312, 0.7437, 0.3812, 0.5062, 0.6187, 0.5063, 0.6187, 0.7437, 0.3812, 0.7437, 0.6187, 0.4937, 0.625, 0.4938, 0.6187, 0.5, 0.3688, 0.5063, 0.3688, 0.5, 0.375, 0.5063, 0.6187, 0.75, 0.625, 0.7563, 0.6187, 0.7563, 0.375, 0.7438, 0.3688, 0.75, 0.3688, 0.7437, 0.6187, 0.25, 0.6187, 0.2438, 0.625, 0.2438, 0.125, 0.5063, 0.1312, 0.5, 0.1312, 0.5062, 0.6187, 0.00625, 0.6187, 0.0, 0.625, 0.00625, 0.1312, 0.7437, 0.1312, 0.75, 0.125, 0.7438, 0.1312, 0.5062, 0.1312, 0.7437, 0.125, 0.7438, 0.125, 0.5063, 0.3688, 0.5063, 0.1312, 0.5062, 0.1312, 0.5, 0.3688, 0.5, 0.6187, 0.5063, 0.3812, 0.5062, 0.3812, 0.4937, 0.6187, 0.4937, 0.3813, 0.0, 0.6187, 0.0, 0.6187, 0.00625, 0.3812, 0.00625, 0.6187, 0.7563, 0.3812, 0.7562, 0.3812, 0.7437, 0.6187, 0.7437, 0.6187, 0.2563, 0.3812, 0.2562, 0.3812, 0.2437, 0.6187, 0.2438, 0.625, 0.7563, 0.625, 0.9937, 0.6187, 0.9937, 0.6187, 0.7563, 0.6312, 0.5062, 0.6312, 0.7437, 0.6187, 0.7437, 0.6187, 0.5063, 0.1312, 0.7437, 0.3688, 0.7437, 0.3688, 0.75, 0.1312, 0.75, 0.625, 0.00625, 0.625, 0.2438, 0.6187, 0.2438, 0.6187, 0.00625, 0.625, 0.2563, 0.625, 0.4938, 0.6187, 0.4937, 0.6187, 0.2563, 0.3688, 0.7437, 0.3688, 0.5063, 0.3812, 0.5062, 0.3812, 0.7437, 0.3812, 0.2562, 0.6187, 0.2563, 0.6187, 0.4937, 0.3812, 0.4937, 0.267, 0.1162, 0.3838, 0.233, 0.267, 0.233, 0.02941, 0.267, 0.09422, 0.267, 0.233, 0.4058, 0.233, 0.4706, 0.233, 0.02941, 0.233, 0.09422, 0.09422, 0.233, 0.02941, 0.233, 0.1162, 0.233, 0.233, 0.1162, 0.233, 0.233, 0.3886, 0.233, 0.267, 0.1114, 0.267, 0.1076, 0.3924, 0.233, 0.75, 0.4561, 0.9561, 0.25, 0.75, 0.04394, 0.5439, 0.25, 0.4706, 0.233, 0.4058, 0.233, 0.267, 0.09422, 0.267, 0.02941, 0.3838, 0.267, 0.267, 0.3838, 0.267, 0.267, 0.233, 0.3924, 0.1076, 0.267, 0.1114, 0.267, 0.233, 0.3886, 0.3924, 0.267, 0.267, 0.3924, 0.267, 0.3886, 0.3886, 0.267, 0.233, 0.401, 0.09901, 0.267, 0.1028, 0.267, 0.233, 0.3972, 0.3972, 0.233, 0.267, 0.1028, 0.267, 0.09901, 0.401, 0.233, 0.233, 0.3838, 0.1162, 0.267, 0.233, 0.267, 0.233, 0.1028, 0.1028, 0.233, 0.09901, 0.233, 0.233, 0.09901, 0.401, 0.267, 0.267, 0.401, 0.267, 0.3972, 0.3972, 0.267, 0.233, 0.1114, 0.1114, 0.233, 0.1076, 0.233, 0.233, 0.1076, 0.267, 0.4706, 0.2669, 0.4729, 0.25, 0.4874, 0.4874, 0.25, 0.4706, 0.233, 0.4729, 0.2331, 0.267, 0.02941, 0.25, 0.01256, 0.2669, 0.02705, 0.02941, 0.233, 0.01256, 0.25, 0.02705, 0.2331, 0.233, 0.267, 0.233, 0.233, 0.267, 0.233, 0.267, 0.267, 0.267, 0.1114, 0.267, 0.1162, 0.233, 0.1162, 0.233, 0.1114, 0.233, 0.09901, 0.233, 0.09422, 0.267, 0.09422, 0.267, 0.09901, 0.233, 0.3886, 0.233, 0.3838, 0.267, 0.3838, 0.267, 0.3886, 0.267, 0.401, 0.267, 0.4058, 0.233, 0.4058, 0.233, 0.401, 0.09901, 0.267, 0.09422, 0.267, 0.09422, 0.233, 0.09901, 0.233, 0.1114, 0.233, 0.1162, 0.233, 0.1162, 0.267, 0.1114, 0.267, 0.401, 0.233, 0.4058, 0.233, 0.4058, 0.267, 0.401, 0.267, 0.3886, 0.267, 0.3838, 0.267, 0.3838, 0.233, 0.3886, 0.233, 0.3924, 0.233, 0.3972, 0.233, 0.3972, 0.267, 0.3924, 0.267, 0.267, 0.1028, 0.267, 0.1076, 0.233, 0.1076, 0.233, 0.1028, 0.233, 0.3972, 0.233, 0.3924, 0.267, 0.3924, 0.267, 0.3972, 0.1076, 0.267, 0.1028, 0.267, 0.1028, 0.233, 0.1076, 0.233, 0.267, 0.4706, 0.4706, 0.267, 0.473, 0.267, 0.267, 0.473, 0.4706, 0.233, 0.267, 0.02941, 0.267, 0.02697, 0.473, 0.233, 0.233, 0.02941, 0.02941, 0.233, 0.02697, 0.233, 0.233, 0.02697, 0.02941, 0.267, 0.233, 0.4706, 0.233, 0.473, 0.02697, 0.267, 0.3924, 0.267, 0.3886, 0.267, 0.3886, 0.233, 0.3924, 0.233, 0.3838, 0.233, 0.267, 0.1162, 0.267, 0.1114, 0.3886, 0.233, 0.233, 0.1028, 0.233, 0.09901, 0.267, 0.09901, 0.267, 0.1028, 0.267, 0.09422, 0.4058, 0.233, 0.401, 0.233, 0.267, 0.09901, 0.267, 0.3972, 0.267, 0.401, 0.233, 0.401, 0.233, 0.3972, 0.233, 0.4058, 0.09422, 0.267, 0.09901, 0.267, 0.233, 0.401, 0.1076, 0.233, 0.1114, 0.233, 0.1114, 0.267, 0.1076, 0.267, 0.1162, 0.267, 0.233, 0.3838, 0.233, 0.3886, 0.1114, 0.267, 0.4058, 0.267, 0.267, 0.4058, 0.267, 0.401, 0.401, 0.267, 0.267, 0.3838, 0.3838, 0.267, 0.3886, 0.267, 0.267, 0.3886, 0.233, 0.1162, 0.1162, 0.233, 0.1114, 0.233, 0.233, 0.1114, 0.09422, 0.233, 0.233, 0.09422, 0.233, 0.09901, 0.09901, 0.233, 0.267, 0.02941, 0.267, 0.09422, 0.233, 0.09422, 0.233, 0.02941, 0.09422, 0.267, 0.02941, 0.267, 0.02941, 0.233, 0.09422, 0.233, 0.4706, 0.267, 0.4058, 0.267, 0.4058, 0.233, 0.4706, 0.233, 0.233, 0.267, 0.1162, 0.267, 0.1162, 0.233, 0.233, 0.233, 0.267, 0.1162, 0.267, 0.233, 0.233, 0.233, 0.233, 0.1162, 0.3838, 0.267, 0.267, 0.267, 0.267, 0.233, 0.3838, 0.233, 0.233, 0.3838, 0.233, 0.267, 0.267, 0.267, 0.267, 0.3838, 0.267, 0.4058, 0.267, 0.4706, 0.233, 0.4706, 0.233, 0.4058, 0.401, 0.267, 0.3972, 0.267, 0.3972, 0.233, 0.401, 0.233, 0.233, 0.1114, 0.233, 0.1076, 0.267, 0.1076, 0.267, 0.1114, 0.267, 0.3886, 0.267, 0.3924, 0.233, 0.3924, 0.233, 0.3886, 0.09901, 0.233, 0.1028, 0.233, 0.1028, 0.267, 0.09901, 0.267, 0.1028, 0.233, 0.233, 0.1028, 0.233, 0.1076, 0.1076, 0.233, 0.267, 0.3924, 0.3924, 0.267, 0.3972, 0.267, 0.267, 0.3972, 0.1076, 0.267, 0.233, 0.3924, 0.233, 0.3972, 0.1028, 0.267, 0.267, 0.1028, 0.3972, 0.233, 0.3924, 0.233, 0.267, 0.1076, 0.267, 0.4706, 0.267, 0.4058, 0.4058, 0.267, 0.4706, 0.267])
_ca = me_cone_004.color_attributes.new('Attribute', 'BYTE_COLOR', 'CORNER')
_ca.data.foreach_set('color', [1.0, 1.0, 1.0, 1.0, 1.0, 1.0, 1.0, 1.0, 1.0, 1.0, 1.0, 1.0, 1.0, 1.0, 1.0, 1.0, 1.0, 1.0, 1.0, 1.0, 1.0, 1.0, 1.0, 1.0, 1.0, 1.0, 1.0, 1.0, 1.0, 1.0, 1.0, 1.0, 1.0, 1.0, 1.0, 1.0, 1.0, 1.0, 1.0, 1.0, 1.0, 1.0, 1.0, 1.0, 1.0, 1.0, 1.0, 1.0, 1.0, 1.0, 1.0, 1.0, 1.0, 1.0, 1.0, 1.0, 1.0, 1.0, 1.0, 1.0, 1.0, 1.0, 1.0, 1.0, 1.0, 1.0, 1.0, 1.0, 1.0, 1.0, 1.0, 1.0, 1.0, 1.0, 1.0, 1.0, 1.0, 1.0, 1.0, 1.0, 1.0, 1.0, 1.0, 1.0, 1.0, 1.0, 1.0, 1.0, 1.0, 1.0, 1.0, 1.0, 1.0, 1.0, 1.0, 1.0, 1.0, 1.0, 1.0, 1.0, 1.0, 1.0, 1.0, 1.0, 1.0, 1.0, 1.0, 1.0, 1.0, 1.0, 1.0, 1.0, 1.0, 1.0, 1.0, 1.0, 1.0, 1.0, 1.0, 1.0, 1.0, 1.0, 1.0, 1.0, 1.0, 1.0, 1.0, 1.0, 1.0, 1.0, 1.0, 1.0, 1.0, 1.0, 1.0, 1.0, 1.0, 1.0, 1.0, 1.0, 1.0, 1.0, 1.0, 1.0, 1.0, 1.0, 1.0, 1.0, 1.0, 1.0, 1.0, 1.0, 1.0, 1.0, 1.0, 1.0, 1.0, 1.0, 1.0, 1.0, 1.0, 1.0, 1.0, 1.0, 1.0, 1.0, 1.0, 1.0, 1.0, 1.0, 1.0, 1.0, 1.0, 1.0, 1.0, 1.0, 1.0, 1.0, 1.0, 1.0, 1.0, 1.0, 1.0, 1.0, 1.0, 1.0, 1.0, 1.0, 1.0, 1.0, 1.0, 1.0, 1.0, 1.0, 1.0, 1.0, 1.0, 1.0, 1.0, 1.0, 1.0, 1.0, 1.0, 1.0, 1.0, 1.0, 1.0, 1.0, 1.0, 1.0, 1.0, 1.0, 1.0, 1.0, 1.0, 1.0, 1.0, 1.0, 1.0, 1.0, 1.0, 1.0, 1.0, 1.0, 1.0, 1.0, 1.0, 1.0, 1.0, 1.0, 1.0, 1.0, 1.0, 1.0, 1.0, 1.0, 1.0, 1.0, 1.0, 1.0, 1.0, 1.0, 1.0, 1.0, 1.0, 1.0, 1.0, 1.0, 1.0, 1.0, 1.0, 1.0, 1.0, 1.0, 1.0, 1.0, 1.0, 1.0, 1.0, 1.0, 1.0, 1.0, 1.0, 1.0, 1.0, 1.0, 1.0, 1.0, 1.0, 1.0, 1.0, 1.0, 1.0, 1.0, 1.0, 1.0, 1.0, 1.0, 1.0, 1.0, 1.0, 1.0, 1.0, 1.0, 1.0, 1.0, 1.0, 1.0, 1.0, 1.0, 1.0, 1.0, 1.0, 1.0, 1.0, 1.0, 1.0, 1.0, 1.0, 1.0, 1.0, 1.0, 1.0, 1.0, 1.0, 1.0, 1.0, 1.0, 1.0, 1.0, 1.0, 1.0, 1.0, 1.0, 1.0, 1.0, 1.0, 1.0, 1.0, 1.0, 1.0, 1.0, 1.0, 1.0, 1.0, 1.0, 1.0, 1.0, 1.0, 1.0, 1.0, 1.0, 1.0, 1.0, 1.0, 1.0, 1.0, 1.0, 1.0, 1.0, 1.0, 1.0, 1.0, 1.0, 1.0, 1.0, 1.0, 1.0, 1.0, 1.0, 1.0, 1.0, 1.0, 1.0, 1.0, 1.0, 1.0, 1.0, 1.0, 1.0, 1.0, 1.0, 1.0, 1.0, 1.0, 1.0, 1.0, 1.0, 1.0, 1.0, 1.0, 1.0, 1.0, 1.0, 1.0, 1.0, 1.0, 1.0, 1.0, 1.0, 1.0, 1.0, 1.0, 1.0, 1.0, 1.0, 1.0, 1.0, 1.0, 1.0, 1.0, 1.0, 1.0, 1.0, 1.0, 1.0, 1.0, 1.0, 1.0, 1.0, 1.0, 1.0, 1.0, 1.0, 1.0, 1.0, 1.0, 1.0, 1.0, 1.0, 1.0, 1.0, 1.0, 1.0, 1.0, 1.0, 1.0, 1.0, 1.0, 1.0, 1.0, 1.0, 1.0, 1.0, 1.0, 1.0, 1.0, 1.0, 1.0, 1.0, 1.0, 1.0, 1.0, 1.0, 1.0, 1.0, 1.0, 1.0, 1.0, 1.0, 1.0, 1.0, 1.0, 1.0, 1.0, 1.0, 1.0, 1.0, 1.0, 1.0, 1.0, 1.0, 1.0, 1.0, 1.0, 1.0, 1.0, 1.0, 1.0, 1.0, 1.0, 1.0, 1.0, 1.0, 1.0, 1.0, 1.0, 1.0, 1.0, 1.0, 1.0, 1.0, 1.0, 1.0, 1.0, 1.0, 1.0, 1.0, 1.0, 1.0, 1.0, 1.0, 1.0, 1.0, 1.0, 1.0, 1.0, 1.0, 1.0, 1.0, 1.0, 1.0, 1.0, 1.0, 1.0, 1.0, 1.0, 1.0, 1.0, 1.0, 1.0, 1.0, 1.0, 1.0, 1.0, 1.0, 1.0, 1.0, 1.0, 1.0, 1.0, 1.0, 1.0, 1.0, 1.0, 1.0, 1.0, 1.0, 1.0, 1.0, 1.0, 1.0, 1.0, 1.0, 1.0, 1.0, 1.0, 1.0, 1.0, 1.0, 1.0, 1.0, 1.0, 1.0, 1.0, 1.0, 1.0, 1.0, 1.0, 1.0, 1.0, 1.0, 1.0, 1.0, 1.0, 1.0, 1.0, 1.0, 1.0, 1.0, 1.0, 1.0, 1.0, 1.0, 1.0, 1.0, 1.0, 1.0, 1.0, 1.0, 1.0, 1.0, 1.0, 1.0, 1.0, 1.0, 1.0, 1.0, 1.0, 1.0, 1.0, 1.0, 1.0, 1.0, 1.0, 1.0, 1.0, 1.0, 1.0, 1.0, 1.0, 1.0, 1.0, 1.0, 1.0, 1.0, 1.0, 1.0, 1.0, 1.0, 1.0, 1.0, 1.0, 1.0, 1.0, 1.0, 1.0, 1.0, 1.0, 1.0, 1.0, 1.0, 1.0, 1.0, 1.0, 1.0, 1.0, 1.0, 1.0, 1.0, 1.0, 1.0, 1.0, 1.0, 1.0, 1.0, 1.0, 1.0, 1.0, 1.0, 1.0, 1.0, 1.0, 1.0, 1.0, 1.0, 1.0, 1.0, 1.0, 1.0, 1.0, 1.0, 1.0, 1.0, 1.0, 1.0, 1.0, 1.0, 1.0, 1.0, 1.0, 1.0, 1.0, 1.0, 1.0, 1.0, 1.0, 1.0, 1.0, 1.0, 1.0, 1.0, 1.0, 1.0, 1.0, 1.0, 1.0, 1.0, 1.0, 1.0, 1.0, 1.0, 1.0, 1.0, 1.0, 1.0, 1.0, 1.0, 1.0, 1.0, 1.0, 1.0, 1.0, 1.0, 1.0, 1.0, 1.0, 1.0, 1.0, 1.0, 1.0, 1.0, 1.0, 1.0, 1.0, 1.0, 1.0, 1.0, 1.0, 1.0, 1.0, 1.0, 1.0, 1.0, 1.0, 1.0, 1.0, 1.0, 1.0, 1.0, 1.0, 1.0, 1.0, 1.0, 1.0, 1.0, 1.0, 1.0, 1.0, 1.0, 1.0, 1.0, 1.0, 1.0, 1.0, 1.0, 1.0, 1.0, 1.0, 1.0, 1.0, 1.0, 1.0, 1.0, 1.0, 1.0, 1.0, 1.0, 1.0, 1.0, 1.0, 1.0, 1.0, 1.0, 1.0, 1.0, 1.0, 1.0, 1.0, 1.0, 1.0, 1.0, 1.0, 1.0, 1.0, 1.0, 1.0, 1.0, 1.0, 1.0, 1.0, 1.0, 1.0, 1.0, 1.0, 1.0, 1.0, 1.0, 1.0, 1.0, 1.0, 1.0, 1.0, 1.0, 1.0, 1.0, 1.0, 1.0, 1.0, 1.0, 1.0, 1.0, 1.0, 1.0, 1.0, 1.0, 1.0, 1.0, 1.0, 1.0, 1.0, 1.0, 1.0, 1.0, 1.0, 1.0, 1.0, 1.0, 1.0, 1.0, 1.0, 1.0, 1.0, 1.0, 1.0, 1.0, 1.0, 1.0, 1.0, 1.0, 1.0, 1.0, 1.0, 1.0, 1.0, 1.0, 1.0, 1.0, 1.0, 1.0, 1.0, 1.0, 1.0, 1.0, 1.0, 1.0, 1.0, 1.0, 1.0, 1.0, 1.0, 1.0, 1.0, 1.0, 1.0, 1.0, 1.0, 1.0, 1.0, 1.0, 1.0, 1.0, 1.0, 1.0, 1.0, 1.0, 1.0, 1.0, 1.0, 1.0, 1.0, 1.0, 1.0, 1.0, 1.0, 1.0, 1.0, 1.0, 1.0, 1.0, 1.0, 1.0, 1.0, 1.0, 1.0, 1.0, 1.0, 1.0, 1.0, 1.0, 1.0, 1.0, 1.0, 1.0, 1.0, 1.0, 1.0, 1.0, 1.0, 1.0, 1.0, 1.0, 1.0, 1.0, 1.0, 1.0, 1.0, 1.0, 1.0, 1.0, 1.0, 1.0, 1.0, 1.0, 1.0, 1.0, 1.0, 1.0, 1.0, 1.0, 1.0, 1.0, 1.0, 1.0, 1.0, 1.0, 1.0, 1.0, 1.0, 1.0, 1.0, 1.0, 1.0, 1.0, 1.0, 1.0, 1.0, 1.0, 1.0, 1.0, 1.0, 1.0, 1.0, 1.0, 1.0, 1.0, 1.0, 1.0, 1.0, 1.0, 1.0, 1.0, 1.0, 1.0, 1.0, 1.0, 1.0, 1.0, 1.0, 1.0, 1.0, 1.0, 1.0, 1.0, 1.0, 1.0, 1.0, 1.0, 1.0, 1.0, 1.0, 1.0, 1.0, 1.0, 1.0, 1.0, 1.0, 1.0, 1.0, 1.0, 1.0, 1.0, 1.0, 1.0, 1.0, 1.0, 1.0, 1.0, 1.0, 1.0, 1.0, 1.0, 1.0, 1.0, 1.0, 1.0, 1.0, 1.0, 1.0, 1.0, 1.0, 1.0, 1.0, 1.0, 1.0, 1.0, 1.0, 1.0, 1.0, 1.0, 1.0, 1.0, 1.0, 1.0, 1.0, 1.0, 1.0, 1.0, 1.0, 1.0, 1.0, 1.0, 1.0, 1.0, 1.0, 1.0, 1.0, 1.0, 1.0, 1.0, 1.0, 1.0, 1.0, 1.0, 1.0, 1.0, 1.0, 1.0, 1.0, 1.0, 1.0, 1.0, 1.0, 1.0, 1.0, 1.0, 1.0, 1.0, 1.0, 1.0, 1.0, 1.0, 1.0, 1.0, 1.0, 1.0, 1.0, 1.0, 1.0, 1.0, 1.0, 1.0, 1.0, 1.0, 1.0, 1.0, 1.0, 1.0, 1.0, 1.0, 1.0, 1.0, 1.0, 1.0, 1.0, 1.0, 1.0, 1.0, 1.0, 1.0, 1.0, 1.0, 1.0, 1.0, 1.0, 1.0, 1.0, 1.0, 1.0, 1.0, 1.0, 1.0, 1.0, 1.0, 1.0, 1.0, 1.0, 1.0, 1.0, 1.0, 1.0, 1.0, 1.0, 1.0, 1.0, 1.0, 1.0, 1.0, 1.0, 1.0, 1.0, 1.0, 1.0, 1.0, 1.0, 1.0, 1.0, 1.0, 1.0, 1.0, 1.0, 1.0, 1.0, 1.0, 1.0, 1.0, 1.0, 1.0, 1.0, 1.0, 1.0, 1.0, 1.0, 1.0, 1.0, 1.0, 1.0, 1.0, 1.0, 1.0, 1.0, 1.0, 1.0, 1.0, 1.0, 1.0, 1.0, 1.0, 1.0, 1.0, 1.0, 1.0, 1.0, 1.0, 1.0, 1.0, 1.0, 1.0, 1.0, 1.0, 1.0, 1.0, 1.0, 1.0, 1.0, 1.0, 1.0, 1.0, 1.0, 1.0, 1.0, 1.0, 1.0, 1.0, 1.0, 1.0, 1.0, 1.0, 1.0, 1.0, 1.0, 1.0, 1.0, 1.0, 1.0, 1.0, 1.0, 1.0, 1.0, 1.0, 1.0, 1.0, 1.0, 1.0, 1.0, 1.0, 1.0, 1.0, 1.0, 1.0, 1.0, 1.0, 1.0, 1.0, 1.0, 1.0, 1.0, 1.0, 1.0, 1.0, 1.0, 1.0, 1.0, 1.0, 1.0, 1.0, 1.0, 1.0, 1.0, 1.0, 1.0, 1.0, 1.0, 1.0, 1.0, 1.0, 1.0, 1.0, 1.0, 1.0, 1.0, 1.0, 1.0, 1.0, 1.0, 1.0, 1.0, 1.0, 1.0, 1.0, 1.0, 1.0, 1.0, 1.0, 1.0, 1.0, 1.0, 1.0, 1.0, 1.0, 1.0, 1.0, 1.0, 1.0, 1.0, 1.0, 1.0, 1.0, 1.0, 1.0, 1.0, 1.0, 1.0, 1.0, 1.0, 1.0, 1.0, 1.0, 1.0, 1.0, 1.0, 1.0, 1.0, 1.0, 1.0, 1.0, 1.0, 1.0, 1.0, 1.0, 1.0, 1.0, 1.0, 1.0, 1.0, 1.0, 1.0, 1.0, 1.0, 1.0, 1.0, 1.0, 1.0, 1.0, 1.0, 1.0, 1.0, 1.0, 1.0, 1.0, 1.0, 1.0, 1.0, 1.0, 1.0, 1.0, 1.0, 1.0, 1.0, 1.0, 1.0, 1.0, 1.0, 1.0, 1.0, 1.0, 1.0, 1.0, 1.0, 1.0, 1.0, 1.0, 1.0, 1.0, 1.0, 1.0, 1.0, 1.0, 1.0, 1.0, 1.0, 1.0, 1.0, 1.0, 1.0, 1.0, 1.0, 1.0, 1.0, 1.0, 1.0, 1.0, 1.0, 1.0, 1.0, 1.0, 1.0, 1.0, 1.0, 1.0, 1.0, 1.0, 1.0, 1.0, 1.0, 1.0, 1.0, 1.0, 1.0, 1.0, 1.0, 1.0, 1.0, 1.0, 1.0, 1.0, 1.0, 1.0, 1.0, 1.0, 1.0, 1.0, 1.0, 1.0, 1.0, 1.0, 1.0, 1.0, 1.0, 1.0, 1.0, 1.0, 1.0, 1.0, 1.0, 1.0, 1.0, 1.0, 1.0, 1.0, 1.0, 1.0, 1.0, 1.0, 1.0, 1.0, 1.0, 1.0, 1.0, 1.0, 1.0, 1.0, 1.0, 1.0, 1.0, 1.0, 1.0, 1.0, 1.0, 1.0, 1.0, 1.0, 1.0, 1.0, 1.0, 1.0, 1.0, 1.0, 1.0, 1.0, 1.0, 1.0, 1.0, 1.0, 1.0, 1.0, 1.0, 1.0, 1.0, 1.0, 1.0, 1.0, 1.0, 1.0, 1.0, 1.0, 1.0, 1.0, 1.0, 1.0, 1.0, 1.0, 1.0, 1.0, 1.0, 1.0, 1.0, 1.0, 1.0, 1.0, 1.0, 1.0, 1.0, 1.0, 1.0, 1.0, 1.0, 1.0, 1.0, 1.0, 1.0, 1.0, 1.0, 1.0, 1.0, 1.0, 1.0, 1.0, 1.0, 1.0, 1.0, 1.0, 1.0, 1.0, 1.0, 1.0, 1.0, 1.0, 1.0, 1.0, 1.0, 1.0, 1.0, 1.0, 1.0, 1.0, 1.0, 1.0, 1.0, 1.0, 1.0, 1.0, 1.0, 1.0, 1.0, 1.0, 1.0, 1.0, 1.0, 1.0, 1.0, 1.0, 1.0, 1.0, 1.0, 1.0, 1.0, 1.0, 1.0, 1.0, 1.0, 1.0, 1.0, 1.0, 1.0, 1.0, 1.0, 1.0, 1.0, 1.0, 1.0, 1.0, 1.0, 1.0, 1.0, 1.0, 1.0, 1.0, 1.0, 1.0, 1.0, 1.0, 1.0, 1.0, 1.0, 1.0, 1.0, 1.0, 1.0, 1.0, 1.0, 1.0, 1.0, 1.0, 1.0, 1.0, 1.0, 1.0, 1.0, 1.0, 1.0, 1.0, 1.0, 1.0, 1.0, 1.0, 1.0, 1.0, 1.0, 1.0, 1.0, 1.0, 1.0, 1.0, 1.0, 1.0, 1.0, 1.0, 1.0, 1.0, 1.0, 1.0, 1.0, 1.0, 1.0, 1.0, 1.0, 1.0, 1.0, 1.0, 1.0, 1.0, 1.0, 1.0, 1.0, 1.0, 1.0, 1.0, 1.0, 1.0, 1.0, 1.0, 1.0, 1.0, 1.0, 1.0, 1.0, 1.0, 1.0, 1.0, 1.0, 1.0, 1.0, 1.0, 1.0, 1.0, 1.0, 1.0, 1.0, 1.0, 1.0, 1.0, 1.0, 1.0, 1.0, 1.0, 1.0, 1.0, 1.0, 1.0, 1.0, 1.0, 1.0, 1.0, 1.0, 1.0, 1.0, 1.0, 1.0, 1.0, 1.0, 1.0, 1.0, 1.0, 1.0, 1.0, 1.0, 1.0, 1.0, 1.0, 1.0, 1.0, 1.0, 1.0, 1.0, 1.0, 1.0, 1.0, 1.0, 1.0, 1.0, 1.0, 1.0, 1.0, 1.0, 1.0, 1.0, 1.0, 1.0, 1.0, 1.0, 1.0, 1.0, 1.0, 1.0, 1.0, 1.0, 1.0, 1.0, 1.0, 1.0, 1.0, 1.0, 1.0, 1.0, 1.0, 1.0, 1.0, 1.0, 1.0, 1.0, 1.0, 1.0, 1.0, 1.0, 1.0, 1.0, 1.0, 1.0, 1.0, 1.0, 1.0, 1.0, 1.0, 1.0, 1.0, 1.0, 1.0, 1.0, 1.0, 1.0, 1.0, 1.0, 1.0, 1.0, 1.0, 1.0, 1.0, 1.0, 1.0, 1.0, 1.0, 1.0, 1.0, 1.0, 1.0, 1.0, 1.0, 1.0, 1.0, 1.0, 1.0, 1.0, 1.0, 1.0, 1.0, 1.0, 1.0, 1.0, 1.0, 1.0, 1.0, 1.0, 1.0, 1.0, 1.0, 1.0, 1.0, 1.0, 1.0, 1.0, 1.0, 1.0, 1.0, 1.0, 1.0, 1.0, 1.0, 1.0, 1.0, 1.0, 1.0, 1.0, 1.0, 1.0, 1.0, 1.0, 1.0, 1.0, 1.0, 1.0, 1.0, 1.0, 1.0, 1.0, 1.0, 1.0, 1.0, 1.0, 1.0, 1.0, 1.0, 1.0, 1.0, 1.0, 1.0, 1.0, 1.0, 1.0, 1.0, 1.0, 1.0, 1.0, 1.0, 1.0, 1.0, 1.0, 1.0, 1.0, 1.0, 1.0, 1.0, 1.0, 1.0, 1.0, 1.0, 1.0, 1.0, 1.0, 1.0, 1.0, 1.0, 1.0, 1.0, 1.0, 1.0, 1.0, 1.0, 1.0, 1.0, 1.0, 1.0, 1.0, 1.0, 1.0, 1.0, 1.0, 1.0, 1.0, 1.0, 1.0, 1.0, 1.0, 1.0, 1.0, 1.0, 1.0, 1.0, 1.0, 1.0, 1.0, 1.0, 1.0, 1.0, 1.0, 1.0, 1.0, 1.0, 1.0, 1.0, 1.0, 1.0, 1.0, 1.0, 1.0, 1.0, 1.0, 1.0, 1.0, 1.0, 1.0, 1.0, 1.0, 1.0, 1.0, 1.0, 1.0, 1.0, 1.0, 1.0, 1.0, 1.0, 1.0, 1.0, 1.0, 1.0, 1.0, 1.0, 1.0, 1.0, 1.0, 1.0, 1.0, 1.0, 1.0, 1.0, 1.0, 1.0, 1.0, 1.0, 1.0, 1.0, 1.0, 1.0, 1.0, 1.0, 1.0, 1.0, 1.0, 1.0, 1.0, 1.0, 1.0, 1.0, 1.0, 1.0, 1.0, 1.0, 1.0, 1.0, 1.0, 1.0, 1.0, 1.0, 1.0, 1.0, 1.0, 1.0, 1.0, 1.0, 1.0, 1.0, 1.0, 1.0, 1.0, 1.0, 1.0, 1.0, 1.0, 1.0, 1.0, 1.0, 1.0, 1.0, 1.0, 1.0, 1.0, 1.0, 1.0, 1.0, 1.0, 1.0, 1.0, 1.0, 1.0, 1.0, 1.0, 1.0, 1.0, 1.0, 1.0, 1.0, 1.0, 1.0, 1.0, 1.0, 1.0, 1.0, 1.0, 1.0, 1.0, 1.0, 1.0, 1.0, 1.0, 1.0, 1.0, 1.0, 1.0, 1.0, 1.0, 1.0, 1.0, 1.0, 1.0, 1.0, 1.0, 1.0, 1.0, 1.0, 1.0, 1.0, 1.0, 1.0, 1.0, 1.0, 1.0, 1.0, 1.0, 1.0, 1.0, 1.0, 1.0, 1.0, 1.0, 1.0, 1.0, 1.0, 1.0, 1.0, 1.0, 1.0, 1.0, 1.0, 1.0, 1.0, 1.0, 1.0, 1.0, 1.0, 1.0, 1.0, 1.0, 1.0, 1.0, 1.0, 1.0, 1.0, 1.0, 1.0, 1.0, 1.0, 1.0, 1.0, 1.0, 1.0, 1.0, 1.0, 1.0, 1.0, 1.0, 1.0, 1.0, 1.0, 1.0, 1.0, 1.0, 1.0, 1.0, 1.0, 1.0, 1.0, 1.0, 1.0, 1.0, 1.0, 1.0, 1.0, 1.0, 1.0, 1.0, 1.0, 1.0, 1.0, 1.0, 1.0, 1.0, 1.0, 1.0, 1.0, 1.0, 1.0, 1.0, 1.0, 1.0, 1.0, 1.0, 1.0, 1.0, 1.0, 1.0, 1.0, 1.0, 1.0, 1.0, 1.0, 1.0, 1.0, 1.0, 1.0, 1.0, 1.0, 1.0, 1.0, 1.0, 1.0, 1.0, 1.0, 1.0, 1.0, 1.0, 1.0, 1.0, 1.0, 1.0, 1.0, 1.0, 1.0, 1.0, 1.0, 1.0, 1.0, 1.0, 1.0, 1.0, 1.0, 1.0, 1.0, 1.0, 1.0, 1.0, 1.0, 1.0, 1.0, 1.0, 1.0, 1.0, 1.0, 1.0, 1.0, 1.0, 1.0, 1.0, 1.0, 1.0, 1.0, 1.0, 1.0, 1.0, 1.0, 1.0, 1.0, 1.0, 1.0, 1.0, 1.0, 1.0, 1.0, 1.0, 1.0, 1.0, 1.0, 1.0, 1.0, 1.0, 1.0, 1.0, 1.0, 1.0, 1.0, 1.0, 1.0, 1.0, 1.0, 1.0, 1.0, 1.0, 1.0, 1.0, 1.0, 1.0, 1.0, 1.0, 1.0, 1.0, 1.0, 1.0, 1.0, 1.0, 1.0, 1.0, 1.0, 1.0, 1.0, 1.0, 1.0, 1.0, 1.0, 1.0, 1.0, 1.0, 1.0, 1.0, 1.0, 1.0, 1.0, 1.0, 1.0, 1.0, 1.0, 1.0, 1.0, 1.0, 1.0, 1.0, 1.0, 1.0, 1.0, 1.0, 1.0, 1.0, 1.0, 1.0, 1.0, 1.0, 1.0, 1.0, 1.0, 1.0, 1.0, 1.0, 1.0, 1.0, 1.0, 1.0, 1.0, 1.0, 1.0, 1.0, 1.0, 1.0, 1.0, 1.0, 1.0, 1.0, 1.0, 1.0, 1.0, 1.0, 1.0, 1.0, 1.0, 1.0, 1.0, 1.0, 1.0, 1.0, 1.0, 1.0, 1.0, 1.0, 1.0, 1.0, 1.0, 1.0, 1.0, 1.0, 1.0, 1.0, 1.0, 1.0, 1.0, 1.0, 1.0, 1.0, 1.0, 1.0, 1.0, 1.0, 1.0, 1.0, 1.0, 1.0, 1.0, 1.0, 1.0, 1.0, 1.0, 1.0, 1.0, 1.0, 1.0, 1.0, 1.0, 1.0, 1.0, 1.0, 1.0, 1.0, 1.0, 1.0, 1.0, 1.0, 1.0, 1.0, 1.0, 1.0, 1.0, 1.0, 1.0, 1.0, 1.0, 1.0, 1.0, 1.0, 1.0, 1.0, 1.0, 1.0, 1.0, 1.0, 1.0, 1.0, 1.0, 1.0, 1.0, 1.0, 1.0, 1.0, 1.0, 1.0, 1.0, 1.0, 1.0, 1.0, 1.0, 1.0, 1.0, 1.0, 1.0, 1.0, 1.0, 1.0, 1.0, 1.0, 1.0, 1.0, 1.0, 1.0, 1.0, 1.0, 1.0, 1.0, 1.0, 1.0, 1.0, 1.0, 1.0, 1.0, 1.0, 1.0, 1.0, 1.0, 1.0, 1.0, 1.0, 1.0, 1.0, 1.0, 1.0, 1.0, 1.0, 1.0, 1.0, 1.0, 1.0, 1.0, 1.0, 1.0, 1.0, 1.0, 1.0, 1.0, 1.0, 1.0, 1.0, 1.0, 1.0, 1.0, 1.0, 1.0, 1.0, 1.0, 1.0, 1.0, 1.0, 1.0, 1.0, 1.0, 1.0, 1.0, 1.0, 1.0, 1.0, 1.0, 1.0, 1.0, 1.0, 1.0, 1.0, 1.0, 1.0, 1.0, 1.0, 1.0, 1.0, 1.0, 1.0, 1.0, 1.0, 1.0, 1.0, 1.0, 1.0, 1.0, 1.0, 1.0, 1.0, 1.0, 1.0, 1.0, 1.0, 1.0, 1.0, 1.0, 1.0, 1.0, 1.0, 1.0, 1.0, 1.0, 1.0, 1.0, 1.0, 1.0, 1.0, 1.0, 1.0, 1.0, 1.0, 1.0, 1.0, 1.0, 1.0, 1.0, 1.0, 1.0, 1.0, 1.0, 1.0, 1.0, 1.0, 1.0, 1.0, 1.0, 1.0, 1.0, 1.0, 1.0, 1.0, 1.0, 1.0, 1.0, 1.0, 1.0, 1.0, 1.0, 1.0, 1.0, 1.0, 1.0, 1.0, 1.0, 1.0, 1.0, 1.0, 1.0, 1.0, 1.0, 1.0, 1.0, 1.0])
me_cone_004.materials.append(None)
me_cone_004.materials.append(mat_material)
me_cone_004.update()
arm_armature_001 = bpy.data.armatures.new('Armature.001')  # bones are not reproduced

# ---- objects
ob_cube = bpy.data.objects.new('Cube', me_cube)
ob_light = bpy.data.objects.new('Light', light_light)
ob_camera = bpy.data.objects.new('Camera', cam_camera)
ob_cone_002 = bpy.data.objects.new('Cone.002', me_cone_002)
ob_cone_001 = bpy.data.objects.new('Cone.001', me_cone_003)
ob_char = bpy.data.objects.new('char', me_cone_004)
ob_armature = bpy.data.objects.new('Armature', arm_armature_001)

# ---- transforms, parenting, visibility, modifiers, constraints
ob_cube.location = (0.0, 0.0, 5.804)
ob_cube.lock_rotations_4d = False
ob_cube.empty_display_type = 'ARROWS'
ob_cube.lineart.crease_threshold = 0.0
ob_light.location = (4.076, 1.005, 5.904)
ob_light.rotation_euler = (0.6503, 0.05522, 1.866)
ob_light.lock_rotations_4d = False
ob_light.empty_display_type = 'ARROWS'
ob_light.color = (0.0, 0.0, 0.0, 0.0)
ob_light.lineart.crease_threshold = 0.0
ob_camera.location = (7.359, -6.926, 4.958)
ob_camera.rotation_euler = (1.109, 0.0, 0.8149)
ob_camera.lock_rotations_4d = False
ob_camera.empty_display_type = 'ARROWS'
ob_camera.color = (0.0, 0.0, 0.0, 0.0)
ob_camera.display_type = 'WIRE'
ob_camera.lineart.crease_threshold = 0.0
ob_cone_002.location = (0.0, -0.5, 2.4)
ob_cone_002.rotation_euler = (-3.142, -0.0, 0.0)
ob_cone_002.scale = (1.0, 0.9, 1.0)
ob_cone_001.location = (0.0, 0.5, 2.4)
ob_cone_001.rotation_euler = (-3.142, -0.0, 0.0)
ob_cone_001.scale = (1.0, 0.9, 1.0)
ob_char.location = (0.0, -0.5, 2.4)
ob_char.rotation_euler = (-3.142, -0.0, 0.0)
ob_char.scale = (1.0, 0.9, 1.0)
ob_armature.location = (0.0, 0.0, 5.0)

# ---- collection membership
col_collection.objects.link(ob_cube)
col_collection.objects.link(ob_light)
col_collection.objects.link(ob_camera)
col_collection.objects.link(ob_cone_002)
col_collection.objects.link(ob_cone_001)
col_collection.objects.link(ob_char)
col_collection.objects.link(ob_armature)

# ---- scene / render settings (as saved in the file)
scene.camera = ob_camera
scene.frame_start = 1; scene.frame_end = 250; scene.frame_set(1)
scene.render.engine = 'CYCLES'
scene.cycles.use_denoising = False
scene.view_settings.view_transform = 'Filmic'
bpy.context.view_layer.update()
